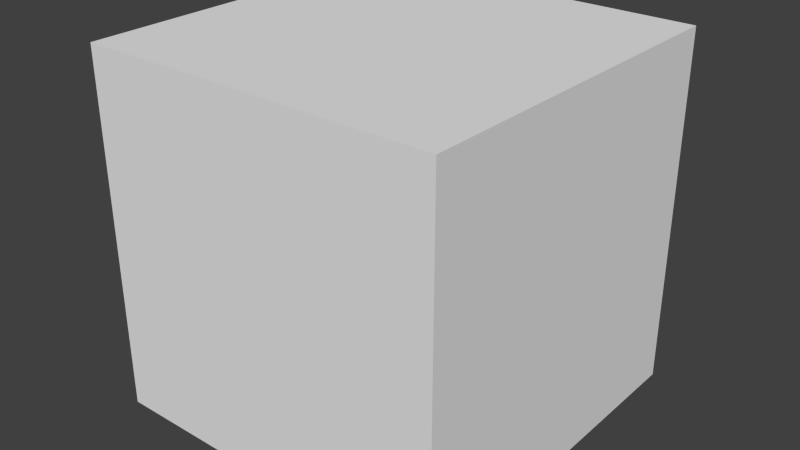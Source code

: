 # Source: MS-Tisch.blend  (saved by Blender 2.76.0; exported with 4.5.12 LTS)
import bpy
from mathutils import Matrix  # noqa: F401  (used for matrix-valued properties, if any)

bpy.ops.wm.read_factory_settings(use_empty=True)
scene = bpy.context.scene
scene.name = 'Scene'

# ---- collections
col_collection_1 = bpy.data.collections.new('Collection 1'); scene.collection.children.link(col_collection_1)

# ---- world
world_world = bpy.data.worlds.new('World'); scene.world = world_world
world_world.color = (0.05088, 0.05088, 0.05088)
world_world.use_sun_shadow = False
world_world.sun_shadow_jitter_overblur = 0.0
world_world.cycles.sampling_method = 'MANUAL'
world_world.cycles.sample_map_resolution = 256

# ---- meshes
me_cube_001 = bpy.data.meshes.new('Cube.001')
me_cube_001.from_pydata([(-1.0, -1.0, -1.0), (-1.0, -1.0, 1.0), (-1.0, 1.0, -1.0), (-1.0, 1.0, 1.0), (1.0, -1.0, -1.0), (1.0, -1.0, 1.0), (1.0, 1.0, -1.0), (1.0, 1.0, 1.0)], [], [(1, 3, 2, 0), (3, 7, 6, 2), (7, 5, 4, 6), (5, 1, 0, 4), (0, 2, 6, 4), (5, 7, 3, 1)])
me_cube_001.use_remesh_preserve_volume = False
me_cube_001.use_remesh_preserve_attributes = False
me_cube_001.use_mirror_vertex_groups = False
me_cube_001.update()

# ---- objects
ob_cube = bpy.data.objects.new('Cube', me_cube_001)

# ---- transforms, parenting, visibility, modifiers, constraints
ob_cube.location = (0.0, 0.0, 1.0)
ob_cube.lineart.crease_threshold = 0.0

# ---- collection membership
col_collection_1.objects.link(ob_cube)

# ---- scene / render settings (as saved in the file)
scene.frame_start = 1; scene.frame_end = 250; scene.frame_set(1)
scene.render.engine = 'BLENDER_EEVEE_NEXT'
scene.render.resolution_percentage = 50
scene.render.dither_intensity = 0.0
scene.cycles.use_denoising = False
scene.cycles.samples = 10
scene.cycles.sampling_pattern = 'TABULATED_SOBOL'
scene.cycles.light_sampling_threshold = 0.0
scene.cycles.use_adaptive_sampling = False
scene.cycles.use_light_tree = False
scene.cycles.blur_glossy = 0.0
scene.cycles.pixel_filter_type = 'GAUSSIAN'
scene.cycles.sample_clamp_indirect = 0.0
scene.view_settings.view_transform = 'Standard'
bpy.context.view_layer.update()

# ---- added for rendering (the .blend has no active camera and no usable light): camera, sun
cam_auto = bpy.data.cameras.new('AutoCamera')
cam_auto.lens = 50.0
cam_auto.sensor_width = 36.0
cam_auto.clip_end = 1000.0
ob_auto_camera = bpy.data.objects.new('AutoCamera', cam_auto)
scene.collection.objects.link(ob_auto_camera)
ob_auto_camera.location = (3.20507, -3.84609, 3.56406)
ob_auto_camera.rotation_euler = (1.09748, -7.21219e-08, 0.694738)
scene.camera = ob_auto_camera
light_auto_sun = bpy.data.lights.new('AutoSun', 'SUN')
light_auto_sun.energy = 3.0
light_auto_sun.angle = 0.0523599
ob_auto_sun = bpy.data.objects.new('AutoSun', light_auto_sun)
scene.collection.objects.link(ob_auto_sun)
ob_auto_sun.rotation_euler = (0.872665, 0.174533, 0.523599)
bpy.context.view_layer.update()
